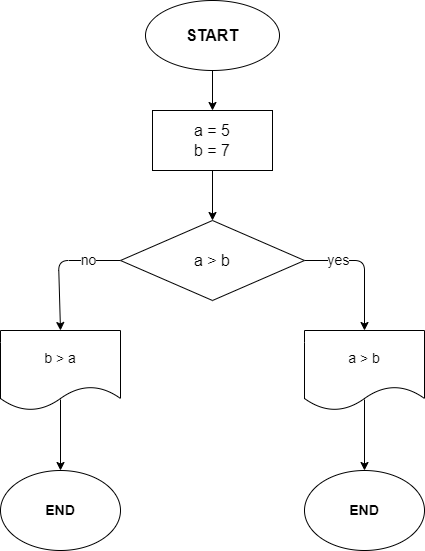

The diagram above was exported from draw.io. Its source (the exported page's mxGraphModel, read from the mxfile embedded in the PNG):
<mxGraphModel dx="1090" dy="508" grid="1" gridSize="10" guides="1" tooltips="1" connect="1" arrows="1" fold="1" page="1" pageScale="1" pageWidth="827" pageHeight="1169" math="0" shadow="0">
  <root>
    <mxCell id="0" />
    <mxCell id="1" parent="0" />
    <mxCell id="4" value="" style="edgeStyle=none;html=1;fontSize=14;" edge="1" parent="1" source="2" target="3">
      <mxGeometry relative="1" as="geometry" />
    </mxCell>
    <mxCell id="2" value="&lt;font size=&quot;3&quot;&gt;&lt;b&gt;START&lt;br&gt;&lt;/b&gt;&lt;/font&gt;" style="ellipse;whiteSpace=wrap;html=1;" vertex="1" parent="1">
      <mxGeometry x="347" y="30" width="134" height="70" as="geometry" />
    </mxCell>
    <mxCell id="6" value="" style="edgeStyle=none;html=1;fontSize=14;" edge="1" parent="1" source="3" target="5">
      <mxGeometry relative="1" as="geometry" />
    </mxCell>
    <mxCell id="3" value="&lt;font size=&quot;3&quot;&gt;a = 5&lt;br&gt;b = 7&lt;br&gt;&lt;/font&gt;" style="whiteSpace=wrap;html=1;" vertex="1" parent="1">
      <mxGeometry x="354" y="140" width="120" height="60" as="geometry" />
    </mxCell>
    <mxCell id="9" value="no" style="edgeStyle=none;html=1;exitX=0;exitY=0.5;exitDx=0;exitDy=0;entryX=0.5;entryY=0;entryDx=0;entryDy=0;fontSize=14;" edge="1" parent="1" source="5" target="7">
      <mxGeometry x="-0.5153" relative="1" as="geometry">
        <Array as="points">
          <mxPoint x="260" y="290" />
        </Array>
        <mxPoint as="offset" />
      </mxGeometry>
    </mxCell>
    <mxCell id="10" value="yes" style="edgeStyle=none;html=1;exitX=1;exitY=0.5;exitDx=0;exitDy=0;entryX=0.5;entryY=0;entryDx=0;entryDy=0;fontSize=14;" edge="1" parent="1" source="5" target="8">
      <mxGeometry x="-0.4769" relative="1" as="geometry">
        <Array as="points">
          <mxPoint x="566" y="290" />
        </Array>
        <mxPoint as="offset" />
      </mxGeometry>
    </mxCell>
    <mxCell id="5" value="&lt;font size=&quot;3&quot;&gt;a &amp;gt; b&lt;/font&gt;" style="rhombus;whiteSpace=wrap;html=1;" vertex="1" parent="1">
      <mxGeometry x="322" y="250" width="184" height="80" as="geometry" />
    </mxCell>
    <mxCell id="14" style="edgeStyle=none;html=1;entryX=0.5;entryY=0;entryDx=0;entryDy=0;fontSize=14;exitX=0.5;exitY=0.863;exitDx=0;exitDy=0;exitPerimeter=0;" edge="1" parent="1" source="7" target="11">
      <mxGeometry relative="1" as="geometry" />
    </mxCell>
    <mxCell id="7" value="b &amp;gt; a" style="shape=document;whiteSpace=wrap;html=1;boundedLbl=1;fontSize=14;" vertex="1" parent="1">
      <mxGeometry x="202" y="360" width="120" height="80" as="geometry" />
    </mxCell>
    <mxCell id="13" style="edgeStyle=none;html=1;entryX=0.5;entryY=0;entryDx=0;entryDy=0;fontSize=14;exitX=0.5;exitY=0.863;exitDx=0;exitDy=0;exitPerimeter=0;" edge="1" parent="1" source="8" target="12">
      <mxGeometry relative="1" as="geometry" />
    </mxCell>
    <mxCell id="8" value="a &amp;gt; b" style="shape=document;whiteSpace=wrap;html=1;boundedLbl=1;fontSize=14;" vertex="1" parent="1">
      <mxGeometry x="506" y="360" width="120" height="80" as="geometry" />
    </mxCell>
    <mxCell id="11" value="&lt;b&gt;END&lt;/b&gt;" style="ellipse;whiteSpace=wrap;html=1;fontSize=14;" vertex="1" parent="1">
      <mxGeometry x="202" y="500" width="120" height="80" as="geometry" />
    </mxCell>
    <mxCell id="12" value="&lt;b&gt;END&lt;/b&gt;" style="ellipse;whiteSpace=wrap;html=1;fontSize=14;" vertex="1" parent="1">
      <mxGeometry x="506" y="500" width="120" height="80" as="geometry" />
    </mxCell>
  </root>
</mxGraphModel>